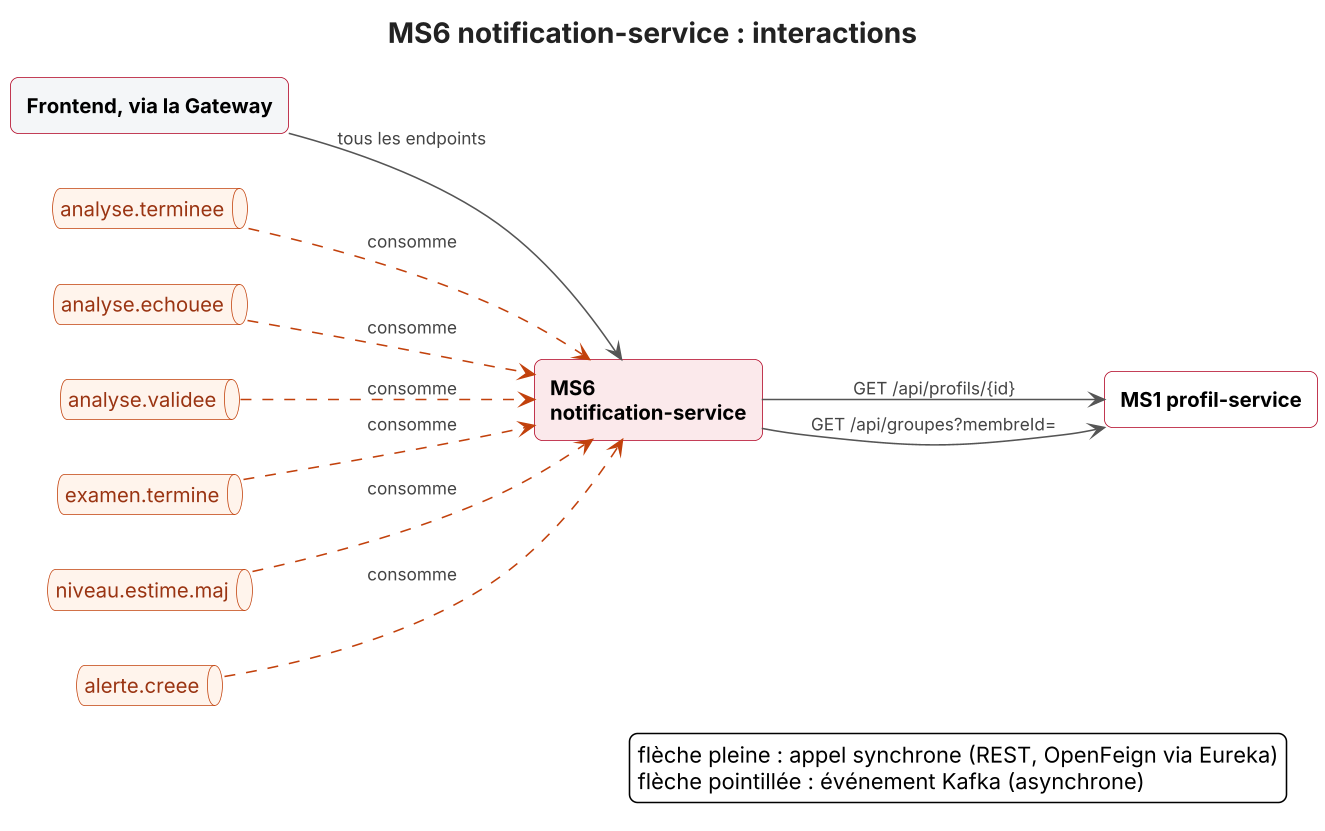

The diagram above was rendered by PlantUML. Its source (embedded in the PNG):
@startuml interactions-notification-service
!include style.iuml
left to right direction
skinparam rectangle {
  BorderColor #B00020
  BackgroundColor #FFFFFF
  FontStyle bold
}
skinparam queue {
  BorderColor #C2410C
  BackgroundColor #FFF4EC
  FontColor #9A3412
}
title MS6 notification-service : interactions
rectangle "MS6\nnotification-service" as S #FBE9EB
rectangle "Frontend, via la Gateway" as N0 #F4F6F8
N0 --> S : tous les endpoints
rectangle "MS1 profil-service" as N1 #FFFFFF
S --> N1 : GET /api/profils/{id}
S --> N1 : GET /api/groupes?membreId=
queue "analyse.terminee" as T0
T0 ..> S #C2410C : consomme
queue "analyse.echouee" as T1
T1 ..> S #C2410C : consomme
queue "analyse.validee" as T2
T2 ..> S #C2410C : consomme
queue "examen.termine" as T3
T3 ..> S #C2410C : consomme
queue "niveau.estime.maj" as T4
T4 ..> S #C2410C : consomme
queue "alerte.creee" as T5
T5 ..> S #C2410C : consomme
legend right
  flèche pleine : appel synchrone (REST, OpenFeign via Eureka)
  flèche pointillée : événement Kafka (asynchrone)
endlegend
@enduml